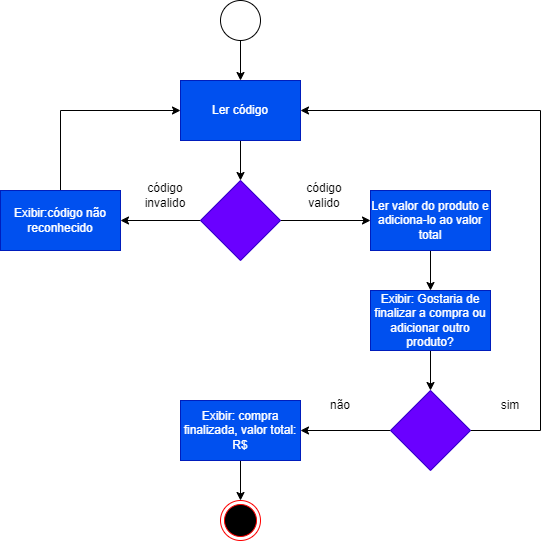

The diagram above was exported from draw.io. Its source (the exported page's mxGraphModel, read from the mxfile embedded in the PNG):
<mxGraphModel dx="868" dy="442" grid="1" gridSize="10" guides="1" tooltips="1" connect="1" arrows="1" fold="1" page="1" pageScale="1" pageWidth="827" pageHeight="1169" math="0" shadow="0">
  <root>
    <mxCell id="0" />
    <mxCell id="1" parent="0" />
    <mxCell id="MksP2oFdPrxkT7qxx4vg-77" value="" style="edgeStyle=orthogonalEdgeStyle;rounded=0;orthogonalLoop=1;jettySize=auto;html=1;" parent="1" source="MksP2oFdPrxkT7qxx4vg-1" target="MksP2oFdPrxkT7qxx4vg-76" edge="1">
      <mxGeometry relative="1" as="geometry" />
    </mxCell>
    <mxCell id="MksP2oFdPrxkT7qxx4vg-1" value="Ler código" style="rounded=0;whiteSpace=wrap;html=1;fillColor=#0050ef;fontColor=#ffffff;strokeColor=#001DBC;" parent="1" vertex="1">
      <mxGeometry x="240" y="110" width="120" height="60" as="geometry" />
    </mxCell>
    <mxCell id="MksP2oFdPrxkT7qxx4vg-17" style="edgeStyle=orthogonalEdgeStyle;rounded=0;orthogonalLoop=1;jettySize=auto;html=1;exitX=0.5;exitY=1;exitDx=0;exitDy=0;entryX=0.5;entryY=0;entryDx=0;entryDy=0;" parent="1" source="MksP2oFdPrxkT7qxx4vg-4" target="MksP2oFdPrxkT7qxx4vg-1" edge="1">
      <mxGeometry relative="1" as="geometry" />
    </mxCell>
    <mxCell id="MksP2oFdPrxkT7qxx4vg-4" value="" style="ellipse;whiteSpace=wrap;html=1;rounded=0;" parent="1" vertex="1">
      <mxGeometry x="280" y="30" width="40" height="40" as="geometry" />
    </mxCell>
    <mxCell id="MksP2oFdPrxkT7qxx4vg-79" value="" style="edgeStyle=orthogonalEdgeStyle;rounded=0;orthogonalLoop=1;jettySize=auto;html=1;" parent="1" source="MksP2oFdPrxkT7qxx4vg-76" target="MksP2oFdPrxkT7qxx4vg-78" edge="1">
      <mxGeometry relative="1" as="geometry" />
    </mxCell>
    <mxCell id="MksP2oFdPrxkT7qxx4vg-81" value="" style="edgeStyle=orthogonalEdgeStyle;rounded=0;orthogonalLoop=1;jettySize=auto;html=1;" parent="1" source="MksP2oFdPrxkT7qxx4vg-76" target="MksP2oFdPrxkT7qxx4vg-80" edge="1">
      <mxGeometry relative="1" as="geometry" />
    </mxCell>
    <mxCell id="MksP2oFdPrxkT7qxx4vg-76" value="" style="rhombus;whiteSpace=wrap;html=1;fillColor=#6a00ff;strokeColor=#3700CC;fontColor=#ffffff;rounded=0;" parent="1" vertex="1">
      <mxGeometry x="260" y="210" width="80" height="80" as="geometry" />
    </mxCell>
    <mxCell id="2CAHy9VAtDWF5EIxY6pG-4" style="edgeStyle=orthogonalEdgeStyle;rounded=0;orthogonalLoop=1;jettySize=auto;html=1;entryX=0.5;entryY=0;entryDx=0;entryDy=0;" edge="1" parent="1" source="MksP2oFdPrxkT7qxx4vg-78" target="2CAHy9VAtDWF5EIxY6pG-3">
      <mxGeometry relative="1" as="geometry" />
    </mxCell>
    <mxCell id="MksP2oFdPrxkT7qxx4vg-78" value="Ler valor do produto e adiciona-lo ao valor total" style="whiteSpace=wrap;html=1;fillColor=#0050ef;strokeColor=#001DBC;fontColor=#ffffff;rounded=0;" parent="1" vertex="1">
      <mxGeometry x="430" y="220" width="120" height="60" as="geometry" />
    </mxCell>
    <mxCell id="MksP2oFdPrxkT7qxx4vg-104" style="edgeStyle=orthogonalEdgeStyle;rounded=0;orthogonalLoop=1;jettySize=auto;html=1;entryX=0;entryY=0.5;entryDx=0;entryDy=0;exitX=0.5;exitY=0;exitDx=0;exitDy=0;" parent="1" source="MksP2oFdPrxkT7qxx4vg-80" target="MksP2oFdPrxkT7qxx4vg-1" edge="1">
      <mxGeometry relative="1" as="geometry" />
    </mxCell>
    <mxCell id="MksP2oFdPrxkT7qxx4vg-80" value="Exibir:código não reconhecido" style="whiteSpace=wrap;html=1;fillColor=#0050ef;strokeColor=#001DBC;fontColor=#ffffff;rounded=0;" parent="1" vertex="1">
      <mxGeometry x="60" y="220" width="120" height="60" as="geometry" />
    </mxCell>
    <mxCell id="MksP2oFdPrxkT7qxx4vg-83" value="código invalido" style="text;html=1;strokeColor=none;fillColor=none;align=center;verticalAlign=middle;whiteSpace=wrap;rounded=0;" parent="1" vertex="1">
      <mxGeometry x="195" y="210" width="60" height="30" as="geometry" />
    </mxCell>
    <mxCell id="MksP2oFdPrxkT7qxx4vg-85" value="código valido" style="text;html=1;strokeColor=none;fillColor=none;align=center;verticalAlign=middle;whiteSpace=wrap;rounded=0;" parent="1" vertex="1">
      <mxGeometry x="354" y="210" width="60" height="30" as="geometry" />
    </mxCell>
    <mxCell id="MksP2oFdPrxkT7qxx4vg-108" value="" style="edgeStyle=orthogonalEdgeStyle;rounded=0;orthogonalLoop=1;jettySize=auto;html=1;entryX=1;entryY=0.5;entryDx=0;entryDy=0;" parent="1" source="MksP2oFdPrxkT7qxx4vg-105" target="MksP2oFdPrxkT7qxx4vg-1" edge="1">
      <mxGeometry relative="1" as="geometry">
        <mxPoint x="620" y="460" as="targetPoint" />
        <Array as="points">
          <mxPoint x="600" y="460" />
          <mxPoint x="600" y="140" />
        </Array>
      </mxGeometry>
    </mxCell>
    <mxCell id="MksP2oFdPrxkT7qxx4vg-111" style="edgeStyle=orthogonalEdgeStyle;rounded=0;orthogonalLoop=1;jettySize=auto;html=1;entryX=1;entryY=0.5;entryDx=0;entryDy=0;" parent="1" source="MksP2oFdPrxkT7qxx4vg-105" target="MksP2oFdPrxkT7qxx4vg-110" edge="1">
      <mxGeometry relative="1" as="geometry" />
    </mxCell>
    <mxCell id="MksP2oFdPrxkT7qxx4vg-105" value="" style="rhombus;whiteSpace=wrap;html=1;fillColor=#6a00ff;strokeColor=#3700CC;fontColor=#ffffff;rounded=0;" parent="1" vertex="1">
      <mxGeometry x="450" y="420" width="80" height="80" as="geometry" />
    </mxCell>
    <mxCell id="2CAHy9VAtDWF5EIxY6pG-7" style="edgeStyle=orthogonalEdgeStyle;rounded=0;orthogonalLoop=1;jettySize=auto;html=1;entryX=0.5;entryY=0;entryDx=0;entryDy=0;" edge="1" parent="1" source="MksP2oFdPrxkT7qxx4vg-110" target="MksP2oFdPrxkT7qxx4vg-102">
      <mxGeometry relative="1" as="geometry" />
    </mxCell>
    <mxCell id="MksP2oFdPrxkT7qxx4vg-110" value="Exibir: compra finalizada, valor total: R$" style="whiteSpace=wrap;html=1;fillColor=#0050ef;strokeColor=#001DBC;fontColor=#ffffff;rounded=0;" parent="1" vertex="1">
      <mxGeometry x="240" y="430" width="120" height="60" as="geometry" />
    </mxCell>
    <mxCell id="MksP2oFdPrxkT7qxx4vg-112" value="sim" style="text;html=1;strokeColor=none;fillColor=none;align=center;verticalAlign=middle;whiteSpace=wrap;rounded=0;" parent="1" vertex="1">
      <mxGeometry x="540" y="420" width="60" height="30" as="geometry" />
    </mxCell>
    <mxCell id="MksP2oFdPrxkT7qxx4vg-119" value="não" style="text;html=1;strokeColor=none;fillColor=none;align=center;verticalAlign=middle;whiteSpace=wrap;rounded=0;" parent="1" vertex="1">
      <mxGeometry x="370" y="420" width="60" height="30" as="geometry" />
    </mxCell>
    <mxCell id="2CAHy9VAtDWF5EIxY6pG-5" style="edgeStyle=orthogonalEdgeStyle;rounded=0;orthogonalLoop=1;jettySize=auto;html=1;entryX=0.5;entryY=0;entryDx=0;entryDy=0;" edge="1" parent="1" source="2CAHy9VAtDWF5EIxY6pG-3" target="MksP2oFdPrxkT7qxx4vg-105">
      <mxGeometry relative="1" as="geometry" />
    </mxCell>
    <mxCell id="2CAHy9VAtDWF5EIxY6pG-3" value="Exibir: Gostaria de finalizar a compra ou adicionar outro produto?" style="whiteSpace=wrap;html=1;fillColor=#0050ef;strokeColor=#001DBC;fontColor=#ffffff;rounded=0;" vertex="1" parent="1">
      <mxGeometry x="430" y="320" width="120" height="60" as="geometry" />
    </mxCell>
    <mxCell id="MksP2oFdPrxkT7qxx4vg-102" value="" style="ellipse;html=1;shape=endState;fillColor=#000000;strokeColor=#ff0000;" parent="1" vertex="1">
      <mxGeometry x="280" y="530" width="40" height="40" as="geometry" />
    </mxCell>
  </root>
</mxGraphModel>